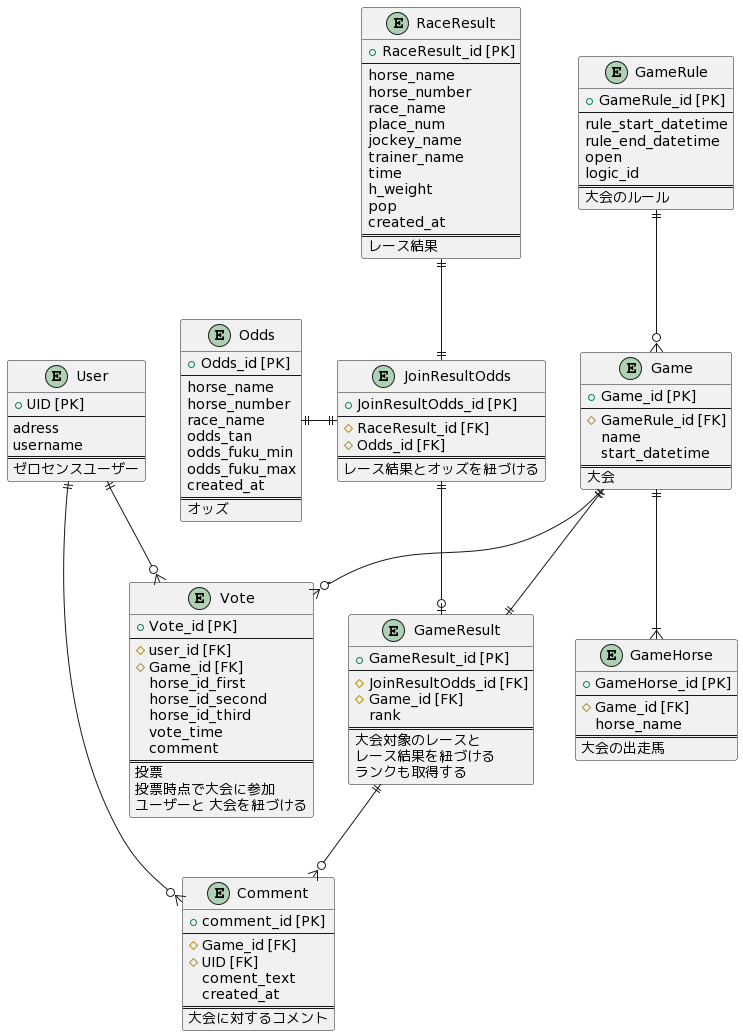

The diagram above was rendered by PlantUML. Its source (embedded in the PNG):
@startuml
entity "RaceResult" as RaceResult {
  + RaceResult_id [PK]
  --
  horse_name
  horse_number
  race_name
  place_num
  jockey_name
  trainer_name
  time
  h_weight
  pop
  created_at
  ==
  レース結果
}

entity "Odds" as Odds {
  + Odds_id [PK]
  --
  horse_name
  horse_number
  race_name
  odds_tan
  odds_fuku_min
  odds_fuku_max
  created_at
  ==
  オッズ
}

entity "JoinResultOdds" as JoinResultOdds {
  + JoinResultOdds_id [PK]
  --
  # RaceResult_id [FK]
  # Odds_id [FK]
  ==
  レース結果とオッズを紐づける
}

entity User {
  + UID [PK]
  --
  adress 
  username
  ==
  ゼロセンスユーザー
}

entity Game {
  + Game_id [PK]
  --
  # GameRule_id [FK]
  name
  start_datetime
  ==
  大会
}

entity GameRule {
  + GameRule_id [PK]
  --
  rule_start_datetime
  rule_end_datetime
  open
  logic_id
  ==
  大会のルール
}

entity Vote {
  + Vote_id [PK]
  --
  # user_id [FK]
  # Game_id [FK]
  horse_id_first
  horse_id_second
  horse_id_third
  vote_time
  comment
  ==
  投票
  投票時点で大会に参加
  ユーザーと 大会を紐づける
}

entity GameResult{
  + GameResult_id [PK]
  --
  # JoinResultOdds_id [FK]
  # Game_id [FK]
  rank
  ==
  大会対象のレースと
  レース結果を紐づける
  ランクも取得する  
}

entity GameHorse {
  + GameHorse_id [PK]
  --
  # Game_id [FK]
  horse_name
  ==
  大会の出走馬
}

entity Comment {
  + comment_id [PK]
  --
  # Game_id [FK]
  # UID [FK]
  coment_text
  created_at
  ==
  大会に対するコメント
}

Game ||--|| GameResult
User ||--o{ Vote
Game ||--o{ Vote
Game ||--|{ GameHorse
User ||--o{ Comment
GameResult ||--o{ Comment
GameRule ||--o{ Game
RaceResult ||--|| JoinResultOdds
Odds ||-|| JoinResultOdds
JoinResultOdds ||--o|GameResult
@enduml